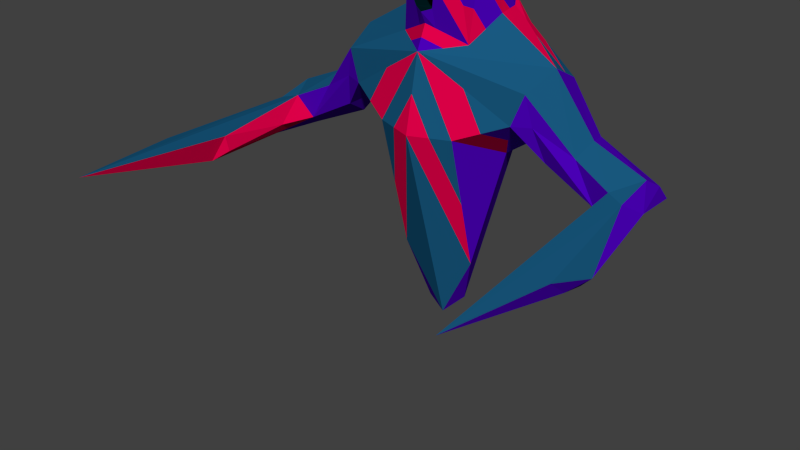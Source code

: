 # Source: pointyHandsRigged_3_slash.blend  (saved by Blender 2.74.0; exported with 4.5.12 LTS)
import bpy
from mathutils import Matrix  # noqa: F401  (used for matrix-valued properties, if any)

bpy.ops.wm.read_factory_settings(use_empty=True)
scene = bpy.context.scene
scene.name = 'Scene'

# ---- collections
col_collection_1 = bpy.data.collections.new('Collection 1'); scene.collection.children.link(col_collection_1)

# ---- materials (node trees are filled in below, after node groups)
mat_bodymain = bpy.data.materials.new('bodyMain')
mat_bodymain.alpha_threshold = 0.0
mat_bodymain.use_transparent_shadow = False
mat_bodymain.diffuse_color = (0.07384, 0.0, 0.4969, 1.0)
mat_bodymain.roughness = 0.5
mat_bodymain.specular_intensity = 0.2266
mat_bodyblue = bpy.data.materials.new('bodyBlue')
mat_bodyblue.alpha_threshold = 0.0
mat_bodyblue.use_transparent_shadow = False
mat_bodyblue.diffuse_color = (0.009474, 0.1004, 0.214, 1.0)
mat_bodyblue.roughness = 0.5
mat_bodyinner = bpy.data.materials.new('bodyInner')
mat_bodyinner.alpha_threshold = 0.0
mat_bodyinner.use_transparent_shadow = False
mat_bodyinner.diffuse_color = (0.0, 0.01314, 0.01599, 1.0)
mat_bodyinner.roughness = 0.5
mat_bodyinner.specular_intensity = 0.06115
mat_bodyred = bpy.data.materials.new('bodyRed')
mat_bodyred.alpha_threshold = 0.0
mat_bodyred.use_transparent_shadow = False
mat_bodyred.diffuse_color = (0.8, 0.0, 0.06905, 1.0)
mat_bodyred.roughness = 0.5
mat_bodyred.specular_intensity = 1.0

# ---- material node trees

# ---- world
world_world = bpy.data.worlds.new('World'); scene.world = world_world
world_world.color = (0.05088, 0.05088, 0.05088)
world_world.use_sun_shadow = False
world_world.sun_shadow_jitter_overblur = 0.0
world_world.cycles.sampling_method = 'MANUAL'
world_world.cycles.sample_map_resolution = 256

# ---- meshes
me_cube_001 = bpy.data.meshes.new('Cube.001')
me_cube_001.from_pydata([(-1.375, 0.8213, 0.7151), (0.5525, 0.8923, -0.3118), (-0.5426, -0.4713, 0.0814), (0.5372, -0.4713, 0.0814), (-0.2569, 0.1846, -2.598), (0.3764, 0.9913, 1.511), (-0.4811, -0.09746, 1.147), (0.3894, 0.5642, 1.807), (0.3549, -0.1912, 2.09), (-0.3603, -0.1912, 2.09), (-1.262, 0.7581, 0.24), (1.256, 0.7581, 0.24), (1.324, -0.1551, 0.7573), (-1.33, -0.1551, 0.7573), (-1.697, 0.6967, -0.2216), (-1.883, 0.6755, 0.1335), (1.878, 0.6755, 0.1335), (1.53, 0.03389, -0.09795), (-2.705, 0.6644, -0.2657), (2.7, 0.6644, -0.2657), (2.219, 0.03332, -0.4651), (-2.429, -0.04262, -0.174), (-2.533, 0.6608, -0.624), (2.528, 0.6608, -0.624), (-2.777, 0.1815, -0.4171), (-2.47, -1.302, -0.6007), (2.659, -3.464, -0.2753), (-2.665, -3.464, -0.2753), (-1.017, 1.023, 0.296), (-0.002685, 1.501, 0.8772), (1.012, 1.023, 0.296), (-0.002685, 1.057, -0.4941), (1.418, 0.3286, 0.9634), (1.165, -0.1921, 0.3384), (0.779, 0.3372, -0.2717), (-0.006114, -0.4506, 1.064), (-1.17, -0.1921, 0.3384), (-0.002685, -0.6595, 0.06792), (-1.423, 0.3286, 0.9634), (-0.7844, 0.3372, -0.2717), (-0.002685, 0.3297, -2.618), (0.2403, 0.2956, -2.512), (0.5288, 0.008066, -1.779), (-0.5579, 0.8923, -0.3118), (0.6058, 0.3749, 1.452), (-0.6112, 0.3749, 1.452), (-0.3818, 0.9913, 1.511), (-0.3947, 0.5642, 1.807), (0.4757, -0.09594, 1.149), (-1.403, 0.8157, 0.398), (1.397, 0.8157, 0.398), (1.412, -0.1012, 0.3547), (1.26, 0.3538, 0.06765), (-1.417, -0.1012, 0.3547), (-1.266, 0.3538, 0.06765), (1.568, 0.3572, -0.291), (-1.574, 0.3572, -0.291), (1.918, 0.05098, 0.0595), (1.37, 0.8213, 0.7151), (-1.535, 0.03389, -0.09795), (-2.713, 0.8719, -0.4957), (2.708, 0.8719, -0.4957), (2.656, 0.3957, -0.1068), (2.478, 0.3943, -0.7029), (-2.661, 0.3957, -0.1068), (-2.484, 0.3943, -0.7029), (1.691, 0.6967, -0.2216), (-1.924, 0.05098, 0.0595), (-2.224, 0.03332, -0.4651), (2.771, 0.1815, -0.4171), (-2.459, -0.1232, -0.6057), (-2.651, -0.1232, -0.2269), (2.454, -0.1232, -0.6057), (2.646, -0.1232, -0.2269), (2.433, -1.33, -0.4968), (-2.488, -1.339, -0.3822), (-2.621, -1.476, -0.7234), (-2.906, -1.943, -0.3263), (2.615, -1.476, -0.7234), (2.901, -1.943, -0.3263), (2.821, -1.202, -0.7139), (2.367, -0.4137, -0.4761), (2.424, -0.04262, -0.174), (2.978, -1.251, -0.5448), (-2.827, -1.202, -0.7139), (2.849, -1.57, -0.6192), (-2.854, -1.57, -0.6192), (-2.984, -1.251, -0.5448), (-2.372, -0.4137, -0.4761), (1.965, 0.3651, 0.1971), (-1.97, 0.3651, 0.1971), (-0.002685, -0.6312, 2.394), (0.4409, 0.104, 1.964), (-0.4463, 0.104, 1.964), (-0.002685, 0.05214, 2.137), (-0.002685, 0.845, 1.77), (-0.5342, 0.008066, -1.779), (-0.002685, -0.3165, 1.373), (0.07652, 0.03248, -2.673), (0.2348, -0.2733, 1.106), (0.4421, 0.7004, 1.624), (-0.4207, -0.1444, 1.618), (0.5503, 0.6058, 1.447), (-0.5461, 0.1387, 1.299), (-0.4475, 0.7004, 1.624), (0.4153, -0.1436, 1.619), (-0.2419, -0.3643, 1.771), (0.2365, -0.3636, 1.771), (0.5234, 0.2395, 1.708), (0.4583, 0.004047, 1.556), (-0.5287, 0.2395, 1.708), (-0.4205, 0.3341, 1.885), (-0.4637, 0.003283, 1.555), (-0.0044, -0.3836, 1.219), (0.2365, -0.2062, 1.261), (-0.4033, -0.04361, 2.027), (0.4152, 0.3341, 1.885), (0.1761, -0.4112, 2.242), (-0.1815, -0.4112, 2.242), (0.3979, -0.04361, 2.027), (0.5407, 0.1395, 1.3), (0.4976, 0.4695, 1.629), (-0.5029, 0.4695, 1.629), (-0.5557, 0.6058, 1.447), (-0.2419, -0.207, 1.26), (-0.2436, -0.274, 1.106), (0.4685, 0.7685, 1.533), (-0.4211, 0.6323, 1.716), (-0.4076, 0.4491, 1.846), (-0.002685, 0.3484, 1.96), (-0.002685, -0.2895, 2.265), (-0.2245, 0.07809, 2.05), (0.2191, 0.07809, 2.05), (-0.1922, 0.9182, 1.641), (0.1933, 0.3082, 1.972), (-0.3818, -0.1174, 2.058), (0.4023, 0.4491, 1.846), (0.2655, -0.3012, 2.166), (-0.2709, -0.3012, 2.166), (0.3764, -0.1174, 2.058), (-0.1987, 0.3082, 1.972), (-0.1815, -0.06955, 2.113), (0.1761, -0.06955, 2.113), (0.1869, 0.9182, 1.641), (0.1933, 0.6044, 1.795), (-0.1987, 0.6044, 1.795), (0.4157, 0.6323, 1.716), (-0.4739, 0.7685, 1.533), (-0.4334, 0.2191, 1.925), (-0.4248, 0.03021, 1.995), (0.428, 0.2191, 1.925), (0.08672, -0.5212, 2.318), (-0.09209, -0.5212, 2.318), (0.4194, 0.03021, 1.995), (0.3309, 0.6865, 1.664), (0.1314, -0.2954, 2.216), (-0.3032, -0.01967, 2.054), (-0.3161, 0.2636, 1.948), (-0.3363, 0.6865, 1.664), (0.2978, -0.01967, 2.054), (-0.1368, -0.2954, 2.216), (0.3107, 0.2636, 1.948), (-1.196, 0.9223, 0.5055), (0.6837, 1.163, 0.6627), (0.7823, 0.9577, -0.007882), (-1.399, 0.575, 0.8392), (-0.1298, 0.2572, -2.608), (0.3964, 0.5939, -1.412), (0.9325, 0.829, 1.078), (-0.7876, 0.9577, -0.007882), (-0.6891, 1.163, 0.6627), (1.191, 0.9223, 0.5055), (0.2749, 0.9746, -0.4029), (0.1188, 0.3126, -2.565), (-0.4074, 0.5384, -1.455), (0.5781, 0.4903, 1.449), (-0.9379, 0.829, 1.078), (1.012, 0.3518, 1.208), (0.9565, 0.5826, 1.203), (-1.017, 0.3518, 1.208), (-0.9618, 0.5826, 1.203), (-0.002685, 0.6933, -1.556), (-0.002685, 1.281, 0.05812), (0.2749, 1.199, 0.1493), (0.1188, 0.6762, -1.503), (1.394, 0.575, 0.8392), (-0.5834, 0.4903, 1.449), (0.1869, 1.246, 1.194), (-0.1922, 1.246, 1.194), (-0.1298, 0.6207, -1.546), (-0.2803, 0.9746, -0.4029), (-0.2803, 1.199, 0.1493), (-0.51, 1.264, 0.4532), (0.5047, 1.264, 0.4532), (0.5226, 0.7212, 1.444), (-0.528, 0.7212, 1.444), (0.7673, 0.5365, 1.326), (-0.7726, 0.5365, 1.326), (-0.3459, 1.334, 0.6365), (0.1361, 1.016, -0.4485), (0.05806, 0.3212, -2.592), (0.5919, 0.4326, 1.45), (-0.719, 0.8328, 1.26), (0.8089, 0.3633, 1.33), (-0.8142, 0.3633, 1.33), (-0.731, 0.7096, 1.322), (-0.002685, 0.5115, -2.087), (-0.002685, 1.169, -0.218), (-0.5973, 0.4326, 1.45), (0.2816, 1.119, 1.352), (-0.287, 1.119, 1.352), (0.5365, 0.6635, 1.445), (-0.5418, 0.6635, 1.445), (0.3405, 1.334, 0.6365), (-0.06623, 0.2934, -2.613), (0.7137, 0.8328, 1.26), (0.5642, 0.548, 1.448), (0.7257, 0.7096, 1.322), (-0.002685, 0.8751, -1.025), (-0.002685, 1.393, 0.3342), (0.1361, 1.352, 0.3798), (0.05806, 0.8665, -0.9985), (-0.5696, 0.548, 1.448), (0.09209, 1.373, 1.036), (-0.09746, 1.373, 1.036), (-0.06623, 0.8388, -1.02), (-0.1415, 1.016, -0.4485), (-0.1415, 1.352, 0.3798), (-0.2564, 1.385, 0.5317), (0.251, 1.385, 0.5317), (0.5087, 0.7789, 1.443), (-0.5141, 0.7789, 1.443), (-0.5996, 1.214, 0.5579), (-0.3952, 1.232, 0.3012), (-0.205, 0.7977, -0.9744), (0.5893, 1.0, 1.052), (0.8081, 0.9962, 0.8705), (0.4649, 1.167, 0.8443), (-0.9498, 0.7058, 1.14), (0.6727, 0.5134, 1.388), (0.8619, 0.5596, 1.264), (0.8896, 0.4441, 1.267), (0.6449, 0.6288, 1.385), (0.1188, 0.4944, -2.034), (0.05806, 0.503, -2.061), (0.05806, 0.6848, -1.53), (0.2749, 1.087, -0.1268), (0.1361, 1.128, -0.1724), (0.1361, 1.24, 0.1037), (0.5942, 1.214, 0.5579), (-0.2803, 1.087, -0.1268), (-0.1415, 1.24, 0.1037), (-0.1415, 1.128, -0.1724), (-0.1298, 0.439, -2.077), (-0.06623, 0.657, -1.551), (-0.06623, 0.4752, -2.082), (-0.5947, 1.0, 1.052), (-0.4703, 1.167, 0.8443), (-0.8135, 0.9962, 0.8705), (-0.678, 0.5134, 1.388), (-0.8672, 0.5596, 1.264), (-0.6503, 0.6288, 1.385), (-0.895, 0.4441, 1.267), (0.9445, 0.7058, 1.14), (0.1969, 0.8254, -0.953), (0.3898, 1.232, 0.3012), (-0.6907, 0.6692, 1.354), (-0.6099, 0.5884, 1.416), (0.6853, 0.6692, 1.354), (0.7408, 0.4384, 1.359), (0.6046, 0.5884, 1.416), (-0.7461, 0.4384, 1.359), (0.8511, -0.3317, 0.2099), (-0.8565, -0.3317, 0.2099), (0.2673, -0.5654, 0.07466), (-0.6635, -0.06705, -0.09514), (0.533, -0.2316, -0.8488), (0.6581, -0.06705, -0.09514), (-0.2726, -0.5654, 0.07466), (-0.6593, 0.1726, -1.025), (0.6539, 0.1726, -1.025), (-0.0044, -0.5551, 0.566), (-0.2743, -0.461, 0.5728), (-0.9774, 0.07256, 0.03333), (0.972, 0.07256, 0.03333), (-0.5384, -0.2316, -0.8488), (0.2655, -0.461, 0.5728), (0.5795, -0.3213, 0.7012), (-0.5883, -0.3213, 0.7012), (-0.002685, -0.5525, 2.139), (0.1169, -0.4974, 2.083), (-0.1223, -0.4978, 2.082), (0.1119, -0.4562, 1.946), (-0.1172, -0.4566, 1.946), (-0.002685, -0.3952, 1.527), (0.1169, -0.2614, 1.317), (-0.1223, -0.2618, 1.317), (0.2365, -0.2849, 1.516), (0.1169, -0.3401, 1.572), (-0.2419, -0.2857, 1.515), (-0.1223, -0.3404, 1.572), (0.1767, -0.3911, 1.799), (-0.1821, -0.3917, 1.799), (-0.1522, -0.3661, 1.685), (0.1468, -0.3656, 1.686), (-0.002927, 0.04323, 1.416), (-0.002927, -0.02226, 1.741), (0.08876, 0.04215, 1.606), (0.09663, 0.08915, 1.482), (-0.1025, 0.08883, 1.482), (-0.09462, 0.04186, 1.606), (-0.002927, -0.08774, 1.806), (0.1464, 0.04662, 1.671), (0.09158, 0.02365, 1.752), (-0.1523, 0.04614, 1.671), (-0.09745, 0.02335, 1.752), (-0.1274, 0.06749, 1.576), (0.1215, 0.06788, 1.577), (-2.547, -1.753, -0.2247), (2.541, -1.753, -0.2247), (2.652, -1.794, -0.2511), (-2.576, -2.401, -0.3287), (2.546, -2.397, -0.3861), (-2.658, -1.794, -0.2511)], [], [(29, 229, 220), (35, 288, 282), (98, 96, 4), (113, 114, 295), (200, 173, 98), (31, 199, 221), (42, 98, 41), (96, 43, 174), (161, 150, 116), (112, 115, 149), (290, 107, 117), (52, 11, 66), (90, 0, 15), (34, 30, 11), (15, 18, 64), (11, 16, 19), (50, 58, 16), (318, 27, 321), (66, 23, 63), (89, 57, 82), (10, 14, 22), (62, 73, 69), (78, 80, 85), (320, 319, 26), (70, 88, 25), (87, 84, 86), (75, 321, 27, 76), (87, 86, 77), (76, 27, 86), (27, 77, 86), (70, 76, 84), (70, 68, 88), (71, 77, 27, 323), (71, 24, 87), (73, 79, 83), (69, 83, 80), (24, 65, 84), (82, 81, 74), (62, 69, 19), (62, 82, 73), (72, 78, 74), (72, 63, 80), (24, 60, 65), (61, 63, 23), (19, 69, 61), (51, 17, 20), (68, 67, 21), (53, 67, 68), (14, 56, 65), (59, 68, 56), (10, 60, 18), (16, 89, 62), (55, 63, 20), (65, 68, 70), (68, 21, 88), (33, 17, 51), (53, 13, 67), (54, 56, 14), (54, 36, 59), (49, 10, 15), (89, 58, 185), (32, 12, 57), (11, 61, 23), (90, 64, 21), (162, 28, 49), (39, 54, 10), (39, 275, 283), (30, 50, 11), (52, 33, 284), (34, 1, 164), (38, 90, 67), (52, 55, 17), (97, 294, 296), (44, 108, 120), (201, 175, 121), (45, 110, 122), (94, 129, 140), (152, 91, 130), (153, 92, 132), (48, 177, 120), (58, 168, 185), (271, 204, 45), (13, 6, 38), (187, 143, 209), (29, 198, 224), (158, 147, 104), (2, 275, 285), (280, 42, 1), (31, 218, 225), (214, 98, 166), (35, 113, 125), (37, 98, 42), (278, 2, 285), (12, 33, 51), (35, 281, 286), (13, 36, 288), (29, 219, 227), (29, 213, 229), (31, 207, 199), (37, 281, 278), (40, 206, 200), (103, 179, 6), (270, 211, 102), (95, 129, 144), (55, 52, 66), (36, 13, 53), (52, 34, 11), (171, 58, 50), (54, 39, 283), (49, 28, 10), (90, 15, 64), (61, 11, 19), (56, 54, 59), (11, 50, 16), (88, 21, 75), (55, 66, 63), (62, 89, 82), (60, 10, 22), (65, 56, 68), (57, 20, 82), (61, 69, 63), (65, 60, 22), (78, 72, 80), (24, 64, 18), (79, 73, 320, 26), (77, 71, 87), (76, 70, 25), (85, 83, 79), (26, 322, 74, 78), (25, 75, 76), (80, 83, 85), (79, 26, 85), (26, 78, 85), (65, 70, 84), (318, 323, 27), (69, 73, 83), (63, 69, 80), (87, 24, 84), (319, 82, 74), (82, 20, 81), (84, 76, 86), (20, 63, 72), (71, 64, 24), (21, 64, 71), (81, 72, 74), (20, 72, 81), (24, 18, 60), (57, 51, 20), (59, 53, 68), (22, 14, 65), (15, 10, 18), (19, 16, 62), (20, 17, 55), (25, 88, 75), (12, 51, 57), (59, 36, 53), (10, 54, 14), (0, 49, 15), (58, 89, 16), (89, 32, 57), (66, 11, 23), (67, 90, 21), (28, 39, 10), (39, 28, 169), (3, 277, 272), (13, 38, 67), (90, 38, 165), (33, 52, 17), (6, 106, 101), (91, 289, 290), (48, 109, 105), (108, 116, 150), (195, 212, 147), (93, 110, 112), (140, 47, 128), (156, 135, 9), (137, 8, 142), (32, 48, 99), (35, 12, 32), (46, 202, 205), (58, 163, 236), (95, 188, 133), (154, 144, 7), (279, 39, 43), (42, 41, 167), (34, 277, 280), (43, 190, 174), (13, 35, 125), (37, 42, 276), (98, 37, 96), (33, 287, 272), (12, 35, 287), (28, 192, 169), (0, 170, 162), (112, 103, 6), (112, 110, 103), (110, 45, 103), (122, 47, 127), (104, 123, 122), (222, 186, 122), (121, 7, 136), (116, 108, 121), (108, 44, 121), (105, 119, 139), (105, 109, 119), (109, 92, 153), (297, 114, 48), (300, 294, 305), (302, 314, 315), (101, 118, 138), (101, 106, 118), (118, 291, 152), (125, 124, 6), (125, 113, 124), (113, 97, 296), (122, 111, 128), (122, 110, 111), (110, 93, 148), (121, 100, 146), (121, 102, 100), (100, 211, 126), (120, 109, 48), (120, 108, 109), (108, 92, 109), (299, 106, 6), (298, 308, 305), (292, 289, 311), (105, 8, 137), (117, 107, 105), (107, 48, 105), (101, 9, 135), (115, 112, 101), (112, 6, 101), (114, 99, 48), (114, 113, 99), (113, 35, 99), (154, 146, 100), (143, 154, 126), (143, 95, 144), (130, 155, 142), (151, 155, 130), (117, 137, 155), (131, 156, 141), (149, 156, 131), (115, 135, 156), (157, 128, 111), (93, 131, 157), (131, 94, 140), (144, 134, 7), (144, 129, 134), (129, 94, 134), (158, 127, 47), (133, 158, 145), (133, 46, 147), (142, 159, 132), (8, 139, 159), (119, 153, 159), (141, 160, 130), (138, 160, 141), (118, 152, 160), (140, 145, 47), (140, 129, 145), (129, 95, 145), (134, 161, 136), (132, 161, 134), (92, 150, 161), (162, 192, 28), (162, 170, 232), (170, 198, 232), (169, 191, 43), (169, 192, 233), (192, 228, 233), (174, 189, 4), (174, 190, 234), (190, 226, 234), (168, 235, 215), (168, 236, 235), (163, 213, 237), (180, 165, 38), (238, 176, 165), (176, 0, 165), (239, 175, 201), (241, 240, 196), (268, 230, 194), (243, 184, 41), (173, 244, 243), (181, 218, 245), (246, 183, 1), (172, 247, 246), (182, 219, 248), (193, 171, 30), (249, 163, 171), (163, 58, 171), (250, 190, 43), (191, 251, 250), (182, 207, 252), (253, 166, 4), (189, 254, 253), (181, 206, 255), (188, 256, 210), (188, 257, 256), (0, 176, 258), (267, 259, 186), (266, 260, 197), (260, 262, 197), (185, 178, 32), (185, 168, 263), (168, 215, 263), (184, 167, 41), (264, 172, 167), (172, 1, 167), (183, 164, 1), (265, 193, 164), (193, 30, 164), (263, 217, 178), (263, 215, 217), (215, 5, 217), (180, 38, 179), (266, 261, 195), (205, 266, 231), (205, 180, 260), (267, 222, 123), (261, 267, 212), (261, 197, 259), (256, 258, 176), (256, 257, 258), (257, 170, 258), (210, 202, 46), (210, 256, 202), (256, 176, 202), (255, 214, 166), (255, 206, 214), (206, 40, 214), (253, 255, 166), (253, 254, 255), (254, 181, 255), (252, 226, 190), (252, 207, 226), (207, 31, 226), (250, 252, 190), (250, 251, 252), (251, 182, 252), (248, 220, 183), (248, 219, 220), (219, 29, 220), (246, 248, 183), (246, 247, 248), (247, 182, 248), (245, 221, 184), (245, 218, 221), (218, 31, 221), (243, 245, 184), (243, 244, 245), (244, 181, 245), (268, 242, 196), (217, 268, 240), (217, 5, 230), (177, 178, 241), (269, 201, 44), (241, 269, 203), (196, 239, 269), (237, 223, 187), (237, 213, 223), (213, 29, 223), (235, 237, 187), (235, 236, 237), (236, 163, 237), (215, 209, 5), (215, 235, 209), (235, 187, 209), (234, 225, 189), (234, 226, 225), (226, 31, 225), (233, 227, 191), (233, 228, 227), (228, 29, 227), (232, 228, 192), (232, 198, 228), (198, 29, 228), (205, 238, 180), (205, 202, 238), (202, 176, 238), (270, 216, 175), (242, 270, 239), (242, 194, 211), (200, 244, 173), (200, 206, 244), (206, 181, 244), (199, 247, 172), (199, 207, 247), (207, 182, 247), (229, 249, 193), (229, 213, 249), (213, 163, 249), (227, 251, 191), (227, 219, 251), (219, 182, 251), (225, 254, 189), (225, 218, 254), (218, 181, 254), (224, 257, 188), (224, 198, 257), (198, 170, 257), (259, 271, 208), (197, 262, 271), (262, 179, 204), (221, 264, 184), (221, 199, 264), (199, 172, 264), (220, 265, 183), (220, 229, 265), (229, 193, 265), (272, 286, 3), (272, 287, 286), (287, 35, 286), (3, 274, 276), (280, 276, 42), (280, 277, 276), (277, 3, 276), (272, 284, 33), (272, 277, 284), (277, 34, 284), (278, 282, 2), (278, 281, 282), (281, 35, 282), (286, 274, 3), (286, 281, 274), (281, 37, 274), (37, 278, 285), (285, 279, 96), (285, 275, 279), (275, 39, 279), (283, 273, 36), (283, 275, 273), (275, 2, 273), (282, 273, 2), (282, 288, 273), (288, 36, 273), (291, 106, 302), (293, 289, 291), (289, 91, 291), (290, 292, 301), (290, 289, 292), (301, 292, 313), (303, 302, 106), (300, 303, 299), (304, 301, 312), (298, 295, 114), (298, 294, 295), (294, 97, 295), (297, 304, 298), (107, 301, 304), (300, 309, 316), (296, 300, 124), (296, 294, 300), (293, 315, 311), (307, 306, 308), (306, 305, 308), (310, 315, 314), (306, 311, 315), (306, 307, 313), (309, 306, 310), (312, 313, 307), (305, 306, 309), (303, 316, 314), (298, 304, 317), (97, 113, 295), (173, 41, 98), (98, 40, 200), (4, 96, 174), (136, 161, 116), (93, 112, 149), (290, 117, 151), (151, 91, 290), (32, 89, 185), (0, 162, 49), (34, 52, 284), (30, 34, 164), (216, 102, 121), (121, 44, 201), (175, 216, 121), (160, 152, 130), (159, 153, 132), (177, 48, 32), (203, 44, 120), (120, 177, 203), (208, 271, 45), (95, 187, 223), (223, 29, 95), (209, 143, 5), (143, 187, 95), (127, 158, 104), (34, 280, 1), (98, 214, 40), (98, 4, 166), (35, 13, 288), (204, 103, 45), (179, 38, 6), (179, 103, 204), (216, 270, 102), (30, 171, 50), (36, 54, 283), (43, 39, 169), (0, 90, 165), (92, 108, 150), (212, 104, 147), (147, 46, 231), (104, 212, 123), (147, 231, 195), (157, 140, 128), (141, 156, 9), (155, 137, 142), (35, 32, 99), (168, 58, 236), (210, 46, 133), (224, 95, 29), (95, 224, 188), (188, 210, 133), (146, 154, 7), (96, 279, 43), (1, 42, 167), (6, 13, 125), (274, 37, 276), (33, 12, 287), (104, 122, 127), (208, 45, 122), (122, 123, 222), (186, 208, 122), (116, 121, 136), (8, 105, 139), (119, 109, 153), (107, 297, 48), (309, 300, 305), (293, 302, 315), (9, 101, 138), (291, 118, 106), (291, 91, 152), (124, 113, 296), (47, 122, 128), (111, 110, 148), (7, 121, 146), (211, 100, 102), (230, 5, 126), (126, 211, 194), (194, 230, 126), (124, 299, 6), (294, 298, 305), (313, 292, 311), (117, 105, 137), (115, 101, 135), (126, 154, 100), (5, 143, 126), (154, 143, 144), (94, 130, 142), (91, 151, 130), (151, 117, 155), (94, 131, 141), (93, 149, 131), (149, 115, 156), (148, 157, 111), (148, 93, 157), (157, 131, 140), (145, 158, 47), (95, 133, 145), (158, 133, 147), (94, 142, 132), (142, 8, 159), (139, 119, 159), (94, 141, 130), (9, 138, 141), (138, 118, 160), (7, 134, 136), (94, 132, 134), (132, 92, 161), (192, 162, 232), (191, 169, 233), (189, 174, 234), (180, 238, 165), (269, 239, 201), (242, 268, 194), (173, 243, 41), (172, 246, 1), (193, 249, 171), (191, 250, 43), (189, 253, 4), (170, 0, 258), (222, 267, 186), (261, 266, 197), (178, 185, 263), (184, 264, 167), (183, 265, 164), (262, 260, 180), (180, 179, 262), (231, 266, 195), (46, 205, 231), (266, 205, 260), (212, 267, 123), (195, 261, 212), (267, 261, 259), (240, 268, 196), (178, 217, 240), (268, 217, 230), (178, 177, 32), (178, 240, 241), (203, 269, 44), (177, 241, 203), (241, 196, 269), (239, 270, 175), (196, 242, 239), (270, 242, 211), (186, 259, 208), (259, 197, 271), (271, 262, 204), (96, 37, 285), (293, 291, 302), (107, 290, 301), (312, 301, 313), (299, 303, 106), (124, 300, 299), (317, 304, 312), (114, 297, 298), (297, 107, 304), (303, 300, 316), (289, 293, 311), (317, 307, 308), (316, 310, 314), (310, 306, 315), (311, 306, 313), (316, 309, 310), (317, 312, 307), (302, 303, 314), (308, 298, 317), (26, 319, 322), (71, 323, 318), (73, 82, 319), (318, 321, 75), (322, 319, 74), (21, 71, 318), (320, 73, 319), (21, 318, 75)])
me_cube_001.polygons.foreach_set('material_index', [3, 3, 0, 3, 0, 3, 0, 0, 0, 0, 0, 3, 0, 0, 0, 0, 0, 1, 0, 1, 3, 0, 0, 1, 3, 0, 3, 0, 0, 0, 0, 3, 1, 0, 1, 0, 3, 3, 0, 1, 3, 0, 3, 3, 0, 0, 0, 0, 0, 0, 0, 0, 0, 0, 3, 0, 0, 0, 0, 0, 0, 1, 3, 1, 0, 3, 3, 0, 0, 0, 1, 0, 0, 0, 3, 3, 3, 0, 0, 1, 1, 3, 1, 1, 3, 3, 0, 0, 3, 0, 0, 1, 1, 0, 1, 1, 1, 3, 1, 3, 3, 1, 3, 0, 0, 0, 3, 0, 0, 0, 0, 0, 0, 0, 3, 0, 1, 3, 0, 0, 3, 3, 0, 0, 1, 0, 3, 0, 3, 3, 0, 0, 0, 0, 1, 0, 3, 0, 1, 3, 0, 0, 0, 1, 3, 3, 0, 0, 0, 0, 0, 0, 0, 3, 0, 0, 3, 0, 0, 1, 3, 1, 0, 0, 3, 1, 0, 0, 3, 0, 3, 3, 0, 0, 0, 0, 0, 1, 1, 3, 3, 1, 3, 0, 0, 0, 0, 1, 3, 1, 1, 1, 1, 1, 3, 0, 0, 0, 0, 3, 0, 3, 3, 0, 0, 0, 0, 2, 2, 0, 3, 0, 3, 3, 3, 0, 3, 3, 0, 0, 0, 3, 0, 0, 0, 2, 2, 0, 3, 3, 0, 0, 3, 3, 3, 0, 3, 0, 0, 0, 0, 0, 0, 0, 0, 0, 0, 0, 3, 3, 3, 3, 0, 0, 0, 0, 0, 0, 0, 0, 3, 3, 0, 0, 0, 0, 1, 3, 3, 1, 3, 3, 0, 0, 3, 1, 3, 1, 1, 3, 1, 3, 3, 3, 0, 3, 3, 3, 3, 1, 1, 3, 1, 1, 3, 3, 0, 3, 3, 1, 3, 3, 3, 3, 3, 1, 3, 3, 0, 0, 0, 1, 3, 1, 3, 3, 3, 3, 3, 3, 3, 3, 3, 3, 3, 3, 3, 1, 1, 1, 3, 3, 3, 3, 3, 3, 1, 3, 1, 3, 3, 3, 3, 1, 1, 3, 3, 3, 3, 3, 3, 3, 3, 3, 3, 3, 3, 3, 3, 3, 3, 3, 1, 3, 3, 3, 3, 1, 1, 1, 3, 3, 3, 3, 3, 3, 3, 3, 3, 3, 3, 3, 3, 3, 3, 3, 3, 3, 1, 3, 3, 3, 3, 3, 3, 1, 1, 3, 3, 3, 3, 1, 1, 3, 3, 3, 3, 3, 3, 3, 3, 3, 3, 3, 3, 1, 0, 0, 0, 0, 3, 3, 1, 1, 1, 1, 1, 3, 3, 0, 0, 0, 0, 3, 3, 3, 3, 1, 0, 0, 0, 0, 0, 2, 0, 0, 2, 0, 0, 0, 0, 0, 2, 0, 0, 2, 3, 3, 3, 3, 3, 3, 3, 3, 2, 2, 3, 0, 0, 0, 0, 0, 0, 0, 0, 0, 0, 0, 3, 3, 3, 0, 0, 1, 1, 1, 3, 3, 3, 1, 1, 3, 0, 0, 0, 1, 1, 1, 1, 3, 0, 0, 0, 0, 3, 0, 0, 0, 0, 0, 0, 0, 1, 3, 1, 3, 3, 1, 3, 0, 0, 1, 3, 1, 0, 3, 3, 3, 0, 0, 0, 0, 2, 2, 0, 0, 0, 3, 0, 3, 0, 0, 0, 0, 0, 0, 2, 2, 0, 0, 3, 0, 0, 0, 0, 0, 0, 0, 0, 0, 0, 0, 3, 0, 0, 0, 0, 0, 0, 0, 0, 0, 0, 0, 3, 3, 0, 3, 3, 3, 0, 1, 3, 3, 0, 3, 3, 3, 3, 0, 3, 3, 3, 3, 3, 3, 3, 3, 3, 3, 3, 3, 3, 3, 3, 3, 3, 3, 3, 3, 3, 3, 3, 3, 0, 0, 2, 0, 0, 2, 0, 0, 2, 2, 3, 3, 3, 3, 3, 3, 2, 2, 1, 1, 1, 1, 1, 1, 1, 1])
me_cube_001.materials.append(mat_bodymain)
me_cube_001.materials.append(mat_bodyblue)
me_cube_001.materials.append(mat_bodyinner)
me_cube_001.materials.append(mat_bodyred)
me_cube_001.use_remesh_preserve_volume = False
me_cube_001.use_remesh_preserve_attributes = False
me_cube_001.use_mirror_vertex_groups = False
me_cube_001.update()
arm_head = bpy.data.armatures.new('head')  # bones are not reproduced

# ---- objects
ob_armature = bpy.data.objects.new('Armature', arm_head)
ob_cube = bpy.data.objects.new('Cube', me_cube_001)

# ---- transforms, parenting, visibility, modifiers, constraints
ob_armature.location = (0.0, 0.0, 0.0651)
ob_armature.show_in_front = True
ob_armature.lineart.crease_threshold = 0.0
ob_cube.parent = ob_armature
ob_cube.matrix_parent_inverse = Matrix(((1.0, 0.0, 0.0, 0.0), (0.0, 1.0, 0.0, 0.0), (0.0, 0.0, 1.0, -0.0651), (0.0, 0.0, 0.0, 1.0)))
ob_cube.location = (0.0, 0.0, 2.642)
ob_cube.lineart.crease_threshold = 0.0
_vg = ob_cube.vertex_groups.new(name='Bone')
for _i, _w in zip([1, 2, 3, 4, 28, 29, 30, 31, 34, 37, 39, 40, 41, 42, 43, 96, 98, 163, 164, 166, 167, 169, 170, 172, 173, 174, 181, 182, 183, 184, 189, 190, 191, 192, 193, 198, 199, 200, 206, 207, 213, 214, 218, 219, 220, 221, 225, 226, 227, 228, 229, 232, 233, 234, 243, 244, 245, 246, 247, 248, 249, 250, 251, 252, 253, 254, 255, 264, 265, 272, 273, 274, 275, 276, 277, 278, 279, 280, 281, 282, 283, 284, 285, 286, 287, 288], [0.3147, 0.1287, 0.1284, 1.002, 0.04125, 0.006896, 0.04722, 0.7819, 0.191, 0.2017, 0.1923, 1.001, 1.001, 0.9764, 0.3182, 0.9829, 1.016, 0.01824, 0.1384, 1.001, 0.9455, 0.1387, 0.01704, 0.6801, 1.001, 0.9519, 0.9855, 0.2243, 0.1864, 0.9802, 0.9844, 0.6817, 0.1865, 0.06816, 0.06846, 0.0463, 0.7521, 1.001, 0.9962, 0.4886, 0.04643, 1.001, 0.9296, 0.1049, 0.09564, 0.9233, 0.9286, 0.753, 0.09565, 0.06515, 0.06517, 0.04818, 0.1129, 0.9001, 0.9937, 0.9954, 0.9835, 0.3948, 0.4569, 0.2056, 0.0491, 0.3955, 0.2057, 0.4572, 0.9954, 0.9856, 0.9962, 0.8949, 0.1129, 0.06551, 0.0655, 0.1676, 0.1602, 0.6902, 0.1595, 0.1678, 0.7695, 0.7681, 0.06375, 0.05466, 0.07116, 0.07133, 0.6916, 0.05472, 0.002931, 0.002409]): _vg.add([_i], _w, 'REPLACE')
_vg = ob_cube.vertex_groups.new(name='Bone.001')
for _i, _w in zip([0, 1, 2, 3, 5, 6, 7, 8, 9, 10, 11, 12, 13, 28, 29, 30, 31, 33, 34, 35, 36, 37, 39, 43, 44, 45, 46, 47, 48, 49, 50, 51, 52, 53, 54, 58, 92, 93, 95, 97, 99, 100, 101, 102, 103, 104, 105, 106, 107, 108, 109, 110, 111, 112, 113, 114, 115, 116, 119, 120, 121, 122, 123, 124, 125, 126, 127, 128, 129, 131, 132, 133, 134, 135, 136, 137, 139, 140, 143, 144, 145, 146, 147, 148, 149, 150, 153, 154, 156, 157, 158, 159, 161, 162, 163, 164, 167, 168, 169, 170, 171, 172, 174, 175, 176, 177, 178, 179, 180, 182, 183, 186, 187, 188, 190, 191, 192, 193, 194, 195, 196, 197, 198, 199, 201, 202, 203, 204, 205, 207, 208, 209, 210, 211, 212, 213, 215, 216, 217, 218, 219, 220, 221, 222, 223, 224, 225, 226, 227, 228, 229, 230, 231, 232, 233, 234, 235, 236, 237, 238, 239, 240, 241, 242, 246, 247, 248, 249, 250, 251, 252, 256, 257, 258, 259, 260, 261, 262, 263, 264, 265, 266, 267, 268, 269, 270, 271, 272, 273, 274, 275, 276, 277, 278, 279, 280, 281, 282, 283, 284, 285, 286, 287, 288, 292, 293, 294, 295, 296, 297, 298, 299, 300, 301, 302, 303, 304, 305, 307, 308, 309, 310, 312, 313, 314, 315, 316, 317], [0.0007797, 0.5944, 0.5755, 0.5762, 0.4844, 0.5776, 0.1692, 0.04622, 0.04708, 0.02568, 0.08589, 0.03678, 0.05336, 0.2406, 0.7836, 0.2586, 0.1947, 0.1039, 0.57, 0.7043, 0.105, 0.6461, 0.5646, 0.5879, 0.3697, 0.3873, 0.4582, 0.1842, 0.5053, 0.001152, 0.06044, 0.01719, 0.06217, 0.021, 0.05498, 0.01968, 0.06921, 0.08838, 0.397, 0.4111, 0.5949, 0.3313, 0.2541, 0.3429, 0.4987, 0.3303, 0.1932, 0.1389, 0.1165, 0.1487, 0.1975, 0.1843, 0.1337, 0.3007, 0.5855, 0.4682, 0.06373, 0.1024, 0.05391, 0.4537, 0.2148, 0.2297, 0.3451, 0.502, 0.6215, 0.3784, 0.2383, 0.16, 0.06143, 0.0272, 0.01611, 0.4165, 0.07326, 0.05629, 0.1328, 0.006137, 0.0505, 0.0826, 0.4462, 0.1795, 0.1826, 0.232, 0.3716, 0.1054, 0.0762, 0.08296, 0.06067, 0.2656, 0.03601, 0.0875, 0.2629, 0.02345, 0.07148, 0.1029, 0.4316, 0.5407, 0.04192, 0.1389, 0.5307, 0.4236, 0.1178, 0.2812, 0.03031, 0.3425, 0.1363, 0.1045, 0.1004, 0.1131, 0.1031, 0.6874, 0.6861, 0.3517, 0.6747, 0.6505, 0.2786, 0.6833, 0.6288, 0.635, 0.3599, 0.3554, 0.2045, 0.2098, 0.708, 0.2207, 0.3527, 0.2723, 0.2116, 0.2254, 0.2428, 0.474, 0.3659, 0.6018, 0.5458, 0.35, 0.3489, 0.7129, 0.2777, 0.338, 0.2431, 0.06162, 0.757, 0.7556, 0.06716, 0.3437, 0.7292, 0.7201, 0.06237, 0.2193, 0.754, 0.7459, 0.7491, 0.3723, 0.3641, 0.541, 0.6838, 0.08712, 0.4987, 0.268, 0.624, 0.1112, 0.27, 0.1486, 0.1428, 0.2833, 0.542, 0.4991, 0.6952, 0.5482, 0.5398, 0.6939, 0.4981, 0.4856, 0.6147, 0.2614, 0.277, 0.1524, 0.2851, 0.1504, 0.1114, 0.09204, 0.6883, 0.2607, 0.3174, 0.2601, 0.2375, 0.314, 0.2479, 0.2995, 0.2992, 0.628, 0.5435, 0.2339, 0.5463, 0.6277, 0.1812, 0.1834, 0.6625, 0.6096, 0.2395, 0.2428, 0.2324, 0.6095, 0.3474, 0.3484, 0.01438, 0.02465, 0.2595, 0.4447, 0.4618, 0.2767, 0.2206, 0.3057, 0.2321, 0.09469, 0.1093, 0.1705, 0.1556, 0.2157, 0.05156, 0.1005, 0.1045, 0.05524, 0.05686, 0.01321, 0.06103, 0.01906, 0.07982, 0.07546]): _vg.add([_i], _w, 'REPLACE')
_vg = ob_cube.vertex_groups.new(name='Bone.002')
for _i, _w in zip([5, 6, 7, 8, 9, 29, 35, 44, 45, 46, 47, 48, 91, 92, 93, 94, 95, 97, 99, 100, 101, 102, 103, 104, 105, 106, 107, 108, 109, 110, 111, 112, 113, 114, 115, 116, 117, 118, 119, 120, 121, 122, 123, 124, 125, 126, 127, 128, 129, 130, 131, 132, 133, 134, 135, 136, 137, 138, 139, 140, 141, 142, 143, 144, 145, 146, 147, 148, 149, 150, 151, 152, 153, 154, 155, 156, 157, 158, 159, 160, 161, 163, 168, 170, 175, 176, 177, 178, 179, 180, 186, 187, 188, 194, 195, 196, 197, 198, 201, 202, 203, 204, 205, 208, 209, 210, 211, 212, 213, 215, 216, 217, 222, 223, 224, 230, 231, 235, 236, 237, 238, 239, 240, 241, 242, 256, 257, 258, 259, 260, 261, 262, 263, 266, 267, 268, 269, 270, 271, 281, 282, 286, 287, 288, 289, 290, 291, 292, 293, 294, 295, 296, 297, 298, 299, 300, 301, 302, 303, 304, 305, 306, 307, 308, 309, 310, 311, 312, 313, 314, 315, 316, 317], [0.3874, 0.1628, 0.76, 0.9258, 0.9283, 0.009415, 0.1729, 0.3361, 0.3165, 0.3963, 0.7343, 0.1777, 1.001, 0.8908, 0.8649, 0.9733, 0.551, 0.4545, 0.1786, 0.5371, 0.626, 0.3825, 0.2188, 0.5289, 0.6994, 0.8068, 0.84, 0.7519, 0.6819, 0.703, 0.7969, 0.5436, 0.2748, 0.3245, 0.9049, 0.8433, 1.002, 1.009, 0.9164, 0.2522, 0.6413, 0.6183, 0.3741, 0.3161, 0.1793, 0.4515, 0.6561, 0.7606, 0.9131, 0.9971, 0.9429, 0.9504, 0.4836, 0.8948, 0.9165, 0.8025, 0.9573, 0.9642, 0.9219, 0.8809, 0.9723, 0.974, 0.4824, 0.7737, 0.7656, 0.672, 0.4488, 0.8382, 0.8847, 0.8699, 0.9996, 1.0, 0.9048, 0.6478, 0.9918, 0.9359, 0.8692, 0.6396, 0.9435, 0.9938, 0.8925, 0.008933, 0.04374, 0.01084, 0.3603, 0.04237, 0.06045, 0.0591, 0.05424, 0.05581, 0.3466, 0.1745, 0.1868, 0.3739, 0.3704, 0.1718, 0.1643, 0.01879, 0.3485, 0.1489, 0.1508, 0.1385, 0.1827, 0.332, 0.2576, 0.2868, 0.3799, 0.374, 0.01624, 0.1495, 0.3729, 0.1868, 0.3618, 0.1047, 0.1093, 0.3645, 0.3635, 0.09705, 0.02708, 0.06084, 0.05123, 0.2558, 0.1084, 0.09931, 0.2711, 0.1017, 0.06394, 0.02877, 0.2455, 0.1034, 0.2644, 0.0923, 0.05302, 0.2202, 0.3171, 0.2255, 0.199, 0.3257, 0.1876, 0.05101, 0.04888, 0.04833, 0.05376, 0.05442, 0.9916, 0.9893, 0.9885, 0.9556, 0.9483, 0.6514, 0.3921, 0.3869, 0.5945, 0.6987, 0.5759, 0.6881, 0.8698, 0.8493, 0.768, 0.7859, 0.771, 0.9746, 0.941, 0.891, 0.8866, 0.937, 0.9993, 0.9311, 0.9606, 0.9264, 0.957, 0.9081, 0.9127]): _vg.add([_i], _w, 'REPLACE')
_vg = ob_cube.vertex_groups.new(name='Bone.003')
for _i, _w in zip([1, 2, 3, 5, 7, 8, 11, 12, 16, 17, 19, 20, 23, 29, 30, 32, 33, 34, 35, 37, 44, 46, 48, 50, 51, 52, 55, 57, 58, 61, 62, 63, 65, 66, 82, 89, 92, 95, 97, 99, 100, 102, 105, 107, 108, 109, 113, 114, 116, 119, 120, 121, 124, 125, 126, 127, 132, 133, 134, 136, 137, 139, 142, 143, 144, 145, 146, 150, 153, 154, 155, 158, 159, 161, 163, 164, 168, 171, 172, 175, 177, 178, 182, 183, 185, 187, 188, 193, 194, 196, 198, 201, 203, 209, 210, 211, 213, 215, 216, 217, 219, 220, 223, 224, 227, 228, 229, 230, 235, 236, 237, 239, 240, 241, 242, 246, 247, 248, 249, 251, 263, 265, 268, 269, 270, 272, 274, 276, 277, 278, 280, 281, 282, 284, 286, 287, 288, 294, 295, 296, 297, 298, 300, 304], [0.0895, 0.006152, 0.1189, 0.0, 0.0, 0.0, 1.002, 0.9552, 0.9268, 0.8764, 0.4751, 0.1465, 0.3382, 0.07803, 0.7064, 0.04868, 0.8779, 0.2367, 0.04864, 0.07099, 0.0, 0.0, 0.0, 0.9652, 1.004, 0.9177, 0.8841, 0.8318, 0.9656, 0.4547, 0.1224, 0.05527, 0.0, 0.8498, 0.02799, 0.9737, 0.0, 0.0, 0.0652, 0.0, 0.0, 0.0, 0.09321, 0.008947, 0.0, 0.11, 0.06426, 0.1151, 0.0, 0.0, 0.0, 0.0, 0.01371, 0.0154, 0.0, 0.0, 0.0, 0.0, 0.0, 0.0, 0.0, 0.0, 0.0, 0.0, 0.0, 0.0, 0.0, 0.0, 0.0, 0.0, 0.0, 0.0, 0.0, 0.0, 0.0, 0.126, 0.07806, 0.8767, 0.0192, 0.0, 0.0, 0.0, 0.03286, 0.1044, 0.3306, 0.0, 0.02651, 0.04945, 0.0, 0.0, 0.009603, 0.0, 0.0, 0.0, 0.0, 0.0, 0.1783, 0.0, 0.0, 0.0, 0.06221, 0.09112, 0.0872, 0.05609, 0.03649, 0.02233, 0.1277, 0.0, 0.0, 0.07666, 0.0, 0.0, 0.0, 0.0, 0.0, 0.0523, 0.01034, 0.06564, 0.0, 0.006526, 0.006611, 0.1712, 0.0, 0.0, 0.0, 0.5883, 0.1456, 0.0559, 0.2612, 0.04294, 0.0369, 0.0, 0.05419, 0.6813, 0.09918, 0.1498, 0.0009351, 0.03609, 0.1088, 0.04055, 0.1009, 0.05027, 0.004393, 0.02675]): _vg.add([_i], _w, 'REPLACE')
_vg = ob_cube.vertex_groups.new(name='Bone.004')
for _i, _w in zip([16, 17, 19, 20, 23, 26, 55, 57, 61, 62, 63, 66, 69, 72, 73, 74, 78, 80, 81, 82, 83, 85, 322], [0.05133, 0.1016, 0.5291, 0.8545, 0.6755, 0.04071, 0.09963, 0.1605, 0.5522, 0.8785, 0.9591, 0.1202, 0.9898, 0.986, 0.9853, 0.04037, 0.08264, 0.7633, 0.8745, 0.9682, 0.5059, 0.05431, 0.04054]): _vg.add([_i], _w, 'REPLACE')
_vg = ob_cube.vertex_groups.new(name='Bone.005')
for _i, _w in zip([26, 74, 78, 79, 80, 81, 83, 85, 319, 320, 322], [0.9622, 0.9625, 0.9198, 0.9953, 0.2384, 0.1163, 0.4943, 0.9461, 0.997, 0.9944, 0.9624]): _vg.add([_i], _w, 'REPLACE')
_vg = ob_cube.vertex_groups.new(name='Bone.006')
for _i, _w in zip([0, 2, 3, 6, 10, 13, 14, 15, 18, 21, 22, 28, 29, 35, 36, 37, 38, 39, 43, 45, 46, 47, 49, 53, 54, 56, 59, 60, 64, 65, 67, 68, 90, 93, 95, 97, 99, 101, 103, 104, 106, 110, 111, 112, 113, 114, 115, 122, 123, 124, 125, 127, 128, 133, 140, 145, 147, 148, 149, 157, 158, 162, 165, 169, 170, 176, 179, 180, 182, 186, 187, 188, 190, 191, 192, 195, 197, 198, 202, 204, 205, 208, 210, 212, 213, 219, 220, 222, 223, 224, 227, 228, 229, 231, 232, 233, 238, 248, 250, 251, 252, 256, 257, 258, 259, 260, 261, 262, 266, 267, 271, 273, 274, 275, 278, 279, 281, 282, 283, 285, 286, 287, 288, 294, 295, 296, 298, 299, 300, 302, 303], [0.9684, 0.2567, 0.006571, 0.2387, 0.9985, 0.9447, 0.8734, 0.9273, 0.4807, 0.02994, 0.461, 0.7188, 0.08191, 0.05282, 0.8763, 0.07103, 0.9848, 0.2382, 0.09071, 0.2906, 0.1265, 0.07459, 0.9747, 1.002, 0.919, 0.8902, 0.8774, 0.4964, 0.1242, 0.07394, 0.8316, 0.1467, 0.9731, 0.0354, 0.009233, 0.06179, 0.02784, 0.1064, 0.2721, 0.1326, 0.02879, 0.1071, 0.06373, 0.1442, 0.06281, 0.02102, 0.005691, 0.1466, 0.2746, 0.143, 0.1557, 0.09812, 0.07307, 0.07749, 0.007901, 0.03382, 0.1703, 0.05177, 0.02074, 0.02588, 0.08755, 0.8798, 0.9804, 0.3275, 0.5047, 0.8101, 0.83, 0.8378, 0.03399, 0.2963, 0.02847, 0.1102, 0.02036, 0.1055, 0.2704, 0.2659, 0.6212, 0.1817, 0.5685, 0.6316, 0.5677, 0.2967, 0.1317, 0.27, 0.01158, 0.06328, 0.03828, 0.2887, 0.0588, 0.09408, 0.09255, 0.1299, 0.02454, 0.2625, 0.3746, 0.1746, 0.8328, 0.007411, 0.05304, 0.06643, 0.01124, 0.39, 0.2789, 0.6798, 0.4724, 0.7402, 0.4444, 0.7539, 0.5127, 0.3597, 0.5599, 0.6139, 0.04319, 0.2812, 0.1455, 0.03756, 0.1125, 0.2342, 0.6823, 0.05598, 0.05525, 0.004014, 0.5499, 0.03409, 0.04148, 0.09834, 0.003845, 0.09333, 0.04885, 0.008356, 0.03244]): _vg.add([_i], _w, 'REPLACE')
_vg = ob_cube.vertex_groups.new(name='Bone.007')
for _i, _w in zip([14, 15, 18, 21, 22, 24, 25, 27, 56, 59, 60, 64, 65, 67, 68, 70, 71, 75, 76, 77, 84, 86, 87, 88, 90, 321], [0.1116, 0.06304, 0.5209, 0.9618, 0.5411, 0.9866, 0.5586, 0.04913, 0.09788, 0.1019, 0.5051, 0.8759, 0.9382, 0.1603, 0.8549, 0.9835, 0.9651, 0.04556, 0.1594, 0.07512, 0.7748, 0.08267, 0.5118, 0.9292, 0.001232, 0.04729]): _vg.add([_i], _w, 'REPLACE')
_vg = ob_cube.vertex_groups.new(name='Bone.008')
for _i, _w in zip([25, 27, 71, 75, 76, 77, 84, 86, 87, 88, 318, 321, 323], [0.4405, 0.9486, 0.01139, 0.9502, 0.841, 0.9245, 0.2275, 0.9174, 0.4884, 0.06206, 1.003, 0.9494, 1.007]): _vg.add([_i], _w, 'REPLACE')
_m = ob_cube.modifiers.new('Armature', 'ARMATURE')
_m.object = ob_armature

# ---- collection membership
col_collection_1.objects.link(ob_armature)
col_collection_1.objects.link(ob_cube)

# ---- scene / render settings (as saved in the file)
scene.frame_start = 0; scene.frame_end = 24; scene.frame_set(24)
scene.render.engine = 'BLENDER_EEVEE_NEXT'
scene.render.resolution_percentage = 50
scene.render.dither_intensity = 0.0
scene.cycles.use_denoising = False
scene.cycles.samples = 10
scene.cycles.sampling_pattern = 'TABULATED_SOBOL'
scene.cycles.light_sampling_threshold = 0.0
scene.cycles.use_adaptive_sampling = False
scene.cycles.use_light_tree = False
scene.cycles.blur_glossy = 0.0
scene.cycles.pixel_filter_type = 'GAUSSIAN'
scene.cycles.sample_clamp_indirect = 0.0
scene.view_settings.view_transform = 'Standard'
bpy.context.view_layer.update()

# ---- added for rendering (the .blend has no active camera and no usable light): camera, sun
cam_auto = bpy.data.cameras.new('AutoCamera')
cam_auto.lens = 50.0
cam_auto.sensor_width = 36.0
cam_auto.clip_end = 1000.0
ob_auto_camera = bpy.data.objects.new('AutoCamera', cam_auto)
scene.collection.objects.link(ob_auto_camera)
ob_auto_camera.location = (7.82637, -10.1664, 7.8172)
ob_auto_camera.rotation_euler = (1.09748, -7.21219e-08, 0.694738)
scene.camera = ob_auto_camera
light_auto_sun = bpy.data.lights.new('AutoSun', 'SUN')
light_auto_sun.energy = 3.0
light_auto_sun.angle = 0.0523599
ob_auto_sun = bpy.data.objects.new('AutoSun', light_auto_sun)
scene.collection.objects.link(ob_auto_sun)
ob_auto_sun.rotation_euler = (0.872665, 0.174533, 0.523599)
bpy.context.view_layer.update()
